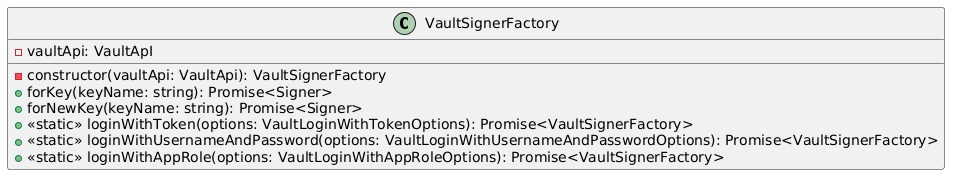

The diagram above was rendered by PlantUML. Its source (embedded in the PNG):
@startuml
class VaultSignerFactory {
        - vaultApi: VaultApI
        -constructor(vaultApi: VaultApi): VaultSignerFactory
        +forKey(keyName: string): Promise<Signer>
        +forNewKey(keyName: string): Promise<Signer>
        + <<static>> loginWithToken(options: VaultLoginWithTokenOptions): Promise<VaultSignerFactory>
        + <<static>> loginWithUsernameAndPassword(options: VaultLoginWithUsernameAndPasswordOptions): Promise<VaultSignerFactory>
        + <<static>> loginWithAppRole(options: VaultLoginWithAppRoleOptions): Promise<VaultSignerFactory>

    }
@enduml